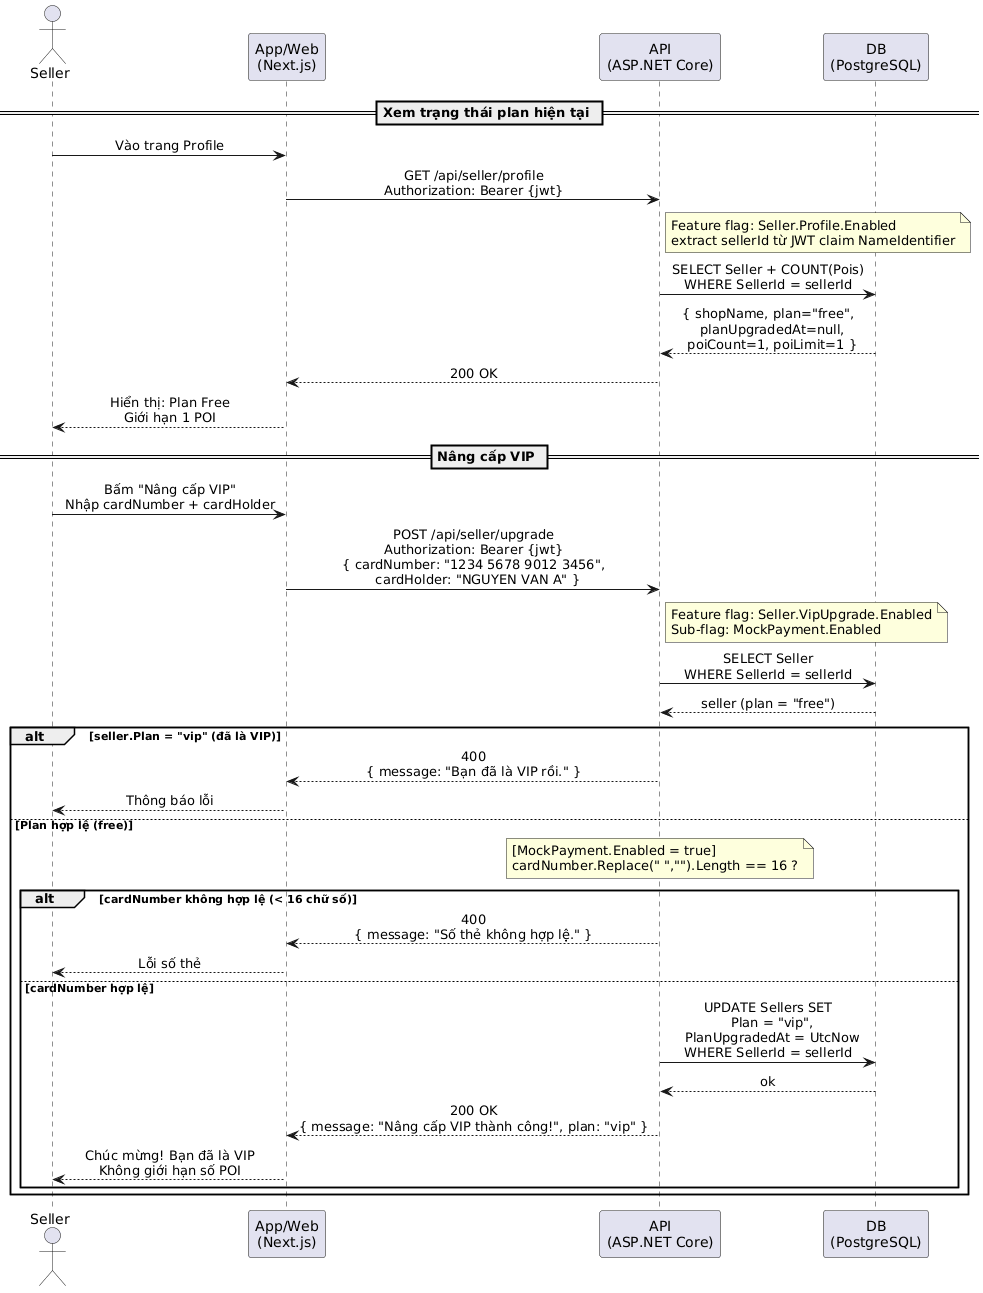

The diagram above was rendered by PlantUML. Its source (embedded in the PNG):
@startuml
skinparam sequenceMessageAlign center
skinparam responseMessageBelowArrow true
skinparam ParticipantPadding 20

actor Seller as S
participant "App/Web\n(Next.js)" as Web
participant "API\n(ASP.NET Core)" as API
participant "DB\n(PostgreSQL)" as DB

== Xem trạng thái plan hiện tại ==

S -> Web : Vào trang Profile
Web -> API : GET /api/seller/profile\nAuthorization: Bearer {jwt}
note right of API
  Feature flag: Seller.Profile.Enabled
  extract sellerId từ JWT claim NameIdentifier
end note
API -> DB : SELECT Seller + COUNT(Pois)\nWHERE SellerId = sellerId
DB --> API : { shopName, plan="free",\n  planUpgradedAt=null,\n  poiCount=1, poiLimit=1 }
API --> Web : 200 OK
Web --> S : Hiển thị: Plan Free\nGiới hạn 1 POI

== Nâng cấp VIP ==

S -> Web : Bấm "Nâng cấp VIP"\nNhập cardNumber + cardHolder
Web -> API : POST /api/seller/upgrade\nAuthorization: Bearer {jwt}\n{ cardNumber: "1234 5678 9012 3456",\n  cardHolder: "NGUYEN VAN A" }
note right of API
  Feature flag: Seller.VipUpgrade.Enabled
  Sub-flag: MockPayment.Enabled
end note

API -> DB : SELECT Seller\nWHERE SellerId = sellerId
DB --> API : seller (plan = "free")

alt seller.Plan = "vip" (đã là VIP)
  API --> Web : 400\n{ message: "Bạn đã là VIP rồi." }
  Web --> S : Thông báo lỗi

else Plan hợp lệ (free)
  note over API
    [MockPayment.Enabled = true]
    cardNumber.Replace(" ","").Length == 16 ?
  end note

  alt cardNumber không hợp lệ (< 16 chữ số)
    API --> Web : 400\n{ message: "Số thẻ không hợp lệ." }
    Web --> S : Lỗi số thẻ

  else cardNumber hợp lệ
    API -> DB : UPDATE Sellers SET\n  Plan = "vip",\n  PlanUpgradedAt = UtcNow\nWHERE SellerId = sellerId
    DB --> API : ok
    API --> Web : 200 OK\n{ message: "Nâng cấp VIP thành công!", plan: "vip" }
    Web --> S : Chúc mừng! Bạn đã là VIP\nKhông giới hạn số POI
  end
end
@enduml